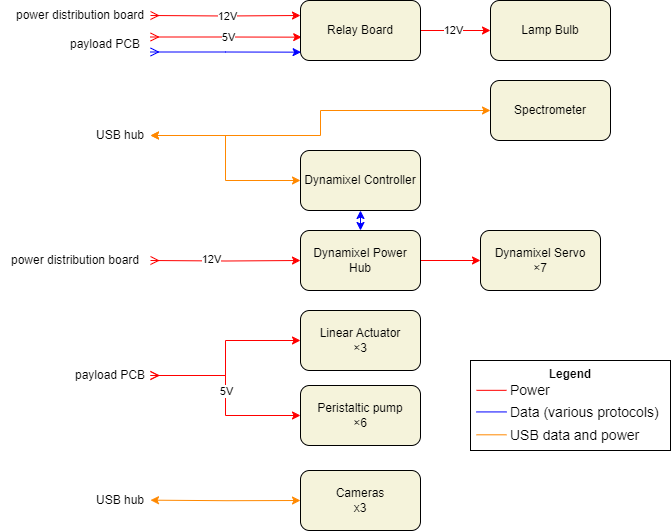

The diagram above was exported from draw.io. Its source (the exported page's mxGraphModel, read from the mxfile embedded in the PNG):
<mxGraphModel dx="1050" dy="534" grid="1" gridSize="10" guides="1" tooltips="1" connect="1" arrows="1" fold="1" page="1" pageScale="1" pageWidth="850" pageHeight="1100" math="0" shadow="0">
  <root>
    <mxCell id="0" />
    <mxCell id="1" parent="0" />
    <mxCell id="Jvr-1fGynULwfJA3M7aw-16" style="edgeStyle=orthogonalEdgeStyle;rounded=0;orthogonalLoop=1;jettySize=auto;html=1;exitX=1;exitY=0.25;exitDx=0;exitDy=0;entryX=0.01;entryY=0.611;entryDx=0;entryDy=0;strokeColor=#ff0000;startArrow=ERmany;startFill=0;entryPerimeter=0;" parent="1" source="RN9KHT8utH2T0pup-TkN-6" target="Jvr-1fGynULwfJA3M7aw-5" edge="1">
      <mxGeometry relative="1" as="geometry">
        <mxPoint x="240" y="100.00000000000006" as="sourcePoint" />
      </mxGeometry>
    </mxCell>
    <mxCell id="Jvr-1fGynULwfJA3M7aw-20" value="5V" style="edgeLabel;html=1;align=center;verticalAlign=middle;resizable=0;points=[];" parent="Jvr-1fGynULwfJA3M7aw-16" connectable="0" vertex="1">
      <mxGeometry x="0.0337" relative="1" as="geometry">
        <mxPoint as="offset" />
      </mxGeometry>
    </mxCell>
    <mxCell id="Jvr-1fGynULwfJA3M7aw-1" value="Linear Actuator&lt;br&gt;×3" style="rounded=1;whiteSpace=wrap;html=1;fillColor=#F5F3DB;" parent="1" vertex="1">
      <mxGeometry x="390" y="380" width="120" height="60" as="geometry" />
    </mxCell>
    <mxCell id="Jvr-1fGynULwfJA3M7aw-2" value="Dynamixel Servo&lt;br&gt;×7" style="rounded=1;whiteSpace=wrap;html=1;fillColor=#F5F3DB;" parent="1" vertex="1">
      <mxGeometry x="570" y="300" width="120" height="60" as="geometry" />
    </mxCell>
    <mxCell id="Fsgr72DVVvb9oWfLSOrC-11" style="edgeStyle=orthogonalEdgeStyle;rounded=0;orthogonalLoop=1;jettySize=auto;html=1;exitX=0.5;exitY=1;exitDx=0;exitDy=0;entryX=0.5;entryY=0;entryDx=0;entryDy=0;strokeColor=#0000ff;startArrow=classic;startFill=1;" parent="1" source="Jvr-1fGynULwfJA3M7aw-3" target="Jvr-1fGynULwfJA3M7aw-4" edge="1">
      <mxGeometry relative="1" as="geometry" />
    </mxCell>
    <mxCell id="Jvr-1fGynULwfJA3M7aw-3" value="Dynamixel Controller" style="rounded=1;whiteSpace=wrap;html=1;fillColor=#F5F3DB;" parent="1" vertex="1">
      <mxGeometry x="390" y="220" width="120" height="60" as="geometry" />
    </mxCell>
    <mxCell id="Jvr-1fGynULwfJA3M7aw-27" style="edgeStyle=orthogonalEdgeStyle;rounded=0;orthogonalLoop=1;jettySize=auto;html=1;exitX=1;exitY=0.5;exitDx=0;exitDy=0;entryX=0;entryY=0.5;entryDx=0;entryDy=0;strokeColor=#ff0000;" parent="1" source="Jvr-1fGynULwfJA3M7aw-4" target="Jvr-1fGynULwfJA3M7aw-2" edge="1">
      <mxGeometry relative="1" as="geometry" />
    </mxCell>
    <mxCell id="Jvr-1fGynULwfJA3M7aw-4" value="Dynamixel Power Hub" style="rounded=1;whiteSpace=wrap;html=1;fillColor=#F5F3DB;" parent="1" vertex="1">
      <mxGeometry x="390" y="300" width="120" height="60" as="geometry" />
    </mxCell>
    <mxCell id="Jvr-1fGynULwfJA3M7aw-9" style="edgeStyle=orthogonalEdgeStyle;rounded=0;orthogonalLoop=1;jettySize=auto;html=1;exitX=1;exitY=0.5;exitDx=0;exitDy=0;entryX=0;entryY=0.5;entryDx=0;entryDy=0;strokeColor=#ff0000;" parent="1" source="Jvr-1fGynULwfJA3M7aw-5" target="Jvr-1fGynULwfJA3M7aw-6" edge="1">
      <mxGeometry relative="1" as="geometry" />
    </mxCell>
    <mxCell id="Jvr-1fGynULwfJA3M7aw-10" value="12V" style="edgeLabel;html=1;align=center;verticalAlign=middle;resizable=0;points=[];" parent="Jvr-1fGynULwfJA3M7aw-9" connectable="0" vertex="1">
      <mxGeometry x="-0.0956" y="1" relative="1" as="geometry">
        <mxPoint as="offset" />
      </mxGeometry>
    </mxCell>
    <mxCell id="Jvr-1fGynULwfJA3M7aw-5" value="Relay Board" style="rounded=1;whiteSpace=wrap;html=1;fillColor=#F5F3DB;" parent="1" vertex="1">
      <mxGeometry x="390" y="70" width="120" height="60" as="geometry" />
    </mxCell>
    <mxCell id="Jvr-1fGynULwfJA3M7aw-6" value="Lamp Bulb" style="rounded=1;whiteSpace=wrap;html=1;fillColor=#F5F3DB;" parent="1" vertex="1">
      <mxGeometry x="580" y="70" width="120" height="60" as="geometry" />
    </mxCell>
    <mxCell id="Jvr-1fGynULwfJA3M7aw-7" value="Spectrometer" style="rounded=1;whiteSpace=wrap;html=1;fillColor=#F5F3DB;" parent="1" vertex="1">
      <mxGeometry x="580" y="150" width="120" height="60" as="geometry" />
    </mxCell>
    <mxCell id="Jvr-1fGynULwfJA3M7aw-13" style="edgeStyle=orthogonalEdgeStyle;rounded=0;orthogonalLoop=1;jettySize=auto;html=1;exitX=1;exitY=0.5;exitDx=0;exitDy=0;entryX=0;entryY=0.5;entryDx=0;entryDy=0;strokeColor=#ff8800;startArrow=classic;startFill=1;" parent="1" source="RN9KHT8utH2T0pup-TkN-4" target="Jvr-1fGynULwfJA3M7aw-7" edge="1">
      <mxGeometry relative="1" as="geometry">
        <mxPoint x="310" y="170.00000000000003" as="targetPoint" />
        <mxPoint x="240" y="180" as="sourcePoint" />
      </mxGeometry>
    </mxCell>
    <mxCell id="Jvr-1fGynULwfJA3M7aw-17" style="edgeStyle=orthogonalEdgeStyle;rounded=0;orthogonalLoop=1;jettySize=auto;html=1;exitX=1;exitY=0.75;exitDx=0;exitDy=0;entryX=0.005;entryY=0.861;entryDx=0;entryDy=0;strokeColor=#0000FF;startArrow=ERmany;startFill=0;entryPerimeter=0;" parent="1" source="RN9KHT8utH2T0pup-TkN-6" target="Jvr-1fGynULwfJA3M7aw-5" edge="1">
      <mxGeometry relative="1" as="geometry">
        <mxPoint x="240" y="115.00000000000006" as="sourcePoint" />
      </mxGeometry>
    </mxCell>
    <mxCell id="Jvr-1fGynULwfJA3M7aw-18" style="edgeStyle=orthogonalEdgeStyle;rounded=0;orthogonalLoop=1;jettySize=auto;html=1;exitX=1;exitY=0.25;exitDx=0;exitDy=0;entryX=0;entryY=0.25;entryDx=0;entryDy=0;strokeColor=#ff0000;startArrow=ERmany;startFill=0;" parent="1" target="Jvr-1fGynULwfJA3M7aw-5" edge="1">
      <mxGeometry relative="1" as="geometry">
        <mxPoint x="240" y="85.00000000000006" as="sourcePoint" />
      </mxGeometry>
    </mxCell>
    <mxCell id="Jvr-1fGynULwfJA3M7aw-19" value="12V" style="edgeLabel;html=1;align=center;verticalAlign=middle;resizable=0;points=[];" parent="Jvr-1fGynULwfJA3M7aw-18" connectable="0" vertex="1">
      <mxGeometry x="0.021" relative="1" as="geometry">
        <mxPoint as="offset" />
      </mxGeometry>
    </mxCell>
    <mxCell id="Jvr-1fGynULwfJA3M7aw-24" style="edgeStyle=orthogonalEdgeStyle;rounded=0;orthogonalLoop=1;jettySize=auto;html=1;exitX=1;exitY=0.5;exitDx=0;exitDy=0;entryX=0;entryY=0.5;entryDx=0;entryDy=0;startArrow=classic;startFill=1;strokeColor=#ff8800;" parent="1" source="RN9KHT8utH2T0pup-TkN-4" target="Jvr-1fGynULwfJA3M7aw-3" edge="1">
      <mxGeometry relative="1" as="geometry">
        <mxPoint x="240" y="250" as="sourcePoint" />
      </mxGeometry>
    </mxCell>
    <mxCell id="Jvr-1fGynULwfJA3M7aw-26" style="edgeStyle=orthogonalEdgeStyle;rounded=0;orthogonalLoop=1;jettySize=auto;html=1;exitX=1;exitY=0.5;exitDx=0;exitDy=0;entryX=0;entryY=0.5;entryDx=0;entryDy=0;strokeColor=#ff0000;startArrow=ERmany;startFill=0;" parent="1" target="Jvr-1fGynULwfJA3M7aw-4" edge="1">
      <mxGeometry relative="1" as="geometry">
        <mxPoint x="240" y="330" as="sourcePoint" />
      </mxGeometry>
    </mxCell>
    <mxCell id="Jvr-1fGynULwfJA3M7aw-30" value="12V" style="edgeLabel;html=1;align=center;verticalAlign=middle;resizable=0;points=[];" parent="Jvr-1fGynULwfJA3M7aw-26" connectable="0" vertex="1">
      <mxGeometry x="-0.2074" y="2" relative="1" as="geometry">
        <mxPoint as="offset" />
      </mxGeometry>
    </mxCell>
    <mxCell id="Jvr-1fGynULwfJA3M7aw-29" style="edgeStyle=orthogonalEdgeStyle;rounded=0;orthogonalLoop=1;jettySize=auto;html=1;entryX=0;entryY=0.5;entryDx=0;entryDy=0;startArrow=ERmany;startFill=0;strokeColor=#ff0000;exitX=1;exitY=0.5;exitDx=0;exitDy=0;" parent="1" source="RN9KHT8utH2T0pup-TkN-9" target="Jvr-1fGynULwfJA3M7aw-1" edge="1">
      <mxGeometry relative="1" as="geometry">
        <mxPoint x="240" y="410" as="sourcePoint" />
      </mxGeometry>
    </mxCell>
    <mxCell id="Fsgr72DVVvb9oWfLSOrC-1" value="Peristaltic pump&lt;br&gt;×6" style="rounded=1;whiteSpace=wrap;html=1;fillColor=#F5F3DB;" parent="1" vertex="1">
      <mxGeometry x="390" y="455" width="120" height="60" as="geometry" />
    </mxCell>
    <mxCell id="Fsgr72DVVvb9oWfLSOrC-9" style="edgeStyle=orthogonalEdgeStyle;rounded=0;orthogonalLoop=1;jettySize=auto;html=1;entryX=0;entryY=0.5;entryDx=0;entryDy=0;strokeColor=#ff0000;startArrow=ERmany;startFill=0;exitX=1;exitY=0.5;exitDx=0;exitDy=0;" parent="1" source="RN9KHT8utH2T0pup-TkN-9" target="Fsgr72DVVvb9oWfLSOrC-1" edge="1">
      <mxGeometry relative="1" as="geometry">
        <mxPoint x="240" y="485" as="sourcePoint" />
      </mxGeometry>
    </mxCell>
    <mxCell id="Fsgr72DVVvb9oWfLSOrC-10" value="5V" style="edgeLabel;html=1;align=center;verticalAlign=middle;resizable=0;points=[];" parent="Fsgr72DVVvb9oWfLSOrC-9" connectable="0" vertex="1">
      <mxGeometry x="-0.11" relative="1" as="geometry">
        <mxPoint y="5" as="offset" />
      </mxGeometry>
    </mxCell>
    <mxCell id="Fsgr72DVVvb9oWfLSOrC-14" value="Cameras&lt;br&gt;x3" style="rounded=1;whiteSpace=wrap;html=1;fillColor=#F5F3DB;" parent="1" vertex="1">
      <mxGeometry x="390" y="540" width="120" height="60" as="geometry" />
    </mxCell>
    <mxCell id="Fsgr72DVVvb9oWfLSOrC-16" style="edgeStyle=orthogonalEdgeStyle;rounded=0;orthogonalLoop=1;jettySize=auto;html=1;exitX=1;exitY=0.5;exitDx=0;exitDy=0;entryX=0;entryY=0.5;entryDx=0;entryDy=0;startArrow=classic;startFill=1;strokeColor=#ff8800;" parent="1" target="Fsgr72DVVvb9oWfLSOrC-14" edge="1">
      <mxGeometry relative="1" as="geometry">
        <mxPoint x="240" y="569.6600000000001" as="sourcePoint" />
        <mxPoint x="390" y="569.6600000000001" as="targetPoint" />
      </mxGeometry>
    </mxCell>
    <mxCell id="q2F63AjiO5-zMM-vJFQ_-1" value="" style="group" parent="1" connectable="0" vertex="1">
      <mxGeometry x="560" y="430" width="200" height="90" as="geometry" />
    </mxCell>
    <mxCell id="q2F63AjiO5-zMM-vJFQ_-2" value="" style="group" parent="q2F63AjiO5-zMM-vJFQ_-1" connectable="0" vertex="1">
      <mxGeometry width="200" height="90" as="geometry" />
    </mxCell>
    <mxCell id="q2F63AjiO5-zMM-vJFQ_-3" value="" style="group" parent="q2F63AjiO5-zMM-vJFQ_-2" connectable="0" vertex="1">
      <mxGeometry width="200" height="90" as="geometry" />
    </mxCell>
    <mxCell id="q2F63AjiO5-zMM-vJFQ_-4" value="&lt;b&gt;Legend&lt;/b&gt;" style="rounded=0;whiteSpace=wrap;html=1;verticalAlign=top;" parent="q2F63AjiO5-zMM-vJFQ_-3" vertex="1">
      <mxGeometry width="200" height="90" as="geometry" />
    </mxCell>
    <mxCell id="q2F63AjiO5-zMM-vJFQ_-5" value="" style="edgeStyle=none;orthogonalLoop=1;jettySize=auto;html=1;rounded=0;endArrow=none;endFill=0;strokeColor=#ff0000;" parent="q2F63AjiO5-zMM-vJFQ_-3" edge="1">
      <mxGeometry width="80" relative="1" as="geometry">
        <mxPoint x="6" y="29.825974025974034" as="sourcePoint" />
        <mxPoint x="36" y="29.825974025974034" as="targetPoint" />
        <Array as="points" />
      </mxGeometry>
    </mxCell>
    <mxCell id="q2F63AjiO5-zMM-vJFQ_-7" value="" style="edgeStyle=none;orthogonalLoop=1;jettySize=auto;html=1;rounded=0;endArrow=none;endFill=0;strokeColor=#0000ff;" parent="q2F63AjiO5-zMM-vJFQ_-3" edge="1">
      <mxGeometry width="80" relative="1" as="geometry">
        <mxPoint x="6" y="51.43376623376625" as="sourcePoint" />
        <mxPoint x="36" y="51.43376623376625" as="targetPoint" />
        <Array as="points" />
      </mxGeometry>
    </mxCell>
    <mxCell id="q2F63AjiO5-zMM-vJFQ_-8" value="" style="edgeStyle=none;orthogonalLoop=1;jettySize=auto;html=1;rounded=0;endArrow=none;endFill=0;strokeColor=#FF8800;" parent="q2F63AjiO5-zMM-vJFQ_-2" edge="1">
      <mxGeometry width="80" relative="1" as="geometry">
        <mxPoint x="6" y="74.31168831168837" as="sourcePoint" />
        <mxPoint x="36" y="74.31168831168837" as="targetPoint" />
        <Array as="points" />
      </mxGeometry>
    </mxCell>
    <mxCell id="q2F63AjiO5-zMM-vJFQ_-9" value="&lt;p style=&quot;line-height: 160%;&quot;&gt;Power&lt;br style=&quot;font-size: 14px;&quot;&gt;Data (various protocols)&lt;br style=&quot;font-size: 14px;&quot;&gt;USB data and power&lt;/p&gt;" style="text;html=1;strokeColor=none;fillColor=none;align=left;verticalAlign=top;whiteSpace=wrap;rounded=0;fontSize=14;spacingTop=0;spacing=0;spacingLeft=0;" parent="q2F63AjiO5-zMM-vJFQ_-1" vertex="1">
      <mxGeometry x="40" width="160" height="63.00000000000001" as="geometry" />
    </mxCell>
    <mxCell id="RN9KHT8utH2T0pup-TkN-4" value="USB hub" style="text;html=1;strokeColor=none;fillColor=none;align=center;verticalAlign=middle;whiteSpace=wrap;rounded=0;" parent="1" vertex="1">
      <mxGeometry x="180" y="190" width="60" height="30" as="geometry" />
    </mxCell>
    <mxCell id="RN9KHT8utH2T0pup-TkN-5" value="power distribution board" style="text;html=1;strokeColor=none;fillColor=none;align=center;verticalAlign=middle;whiteSpace=wrap;rounded=0;" parent="1" vertex="1">
      <mxGeometry x="90" y="315" width="150" height="30" as="geometry" />
    </mxCell>
    <mxCell id="RN9KHT8utH2T0pup-TkN-6" value="payload PCB" style="text;html=1;strokeColor=none;fillColor=none;align=center;verticalAlign=middle;whiteSpace=wrap;rounded=0;" parent="1" vertex="1">
      <mxGeometry x="150" y="99" width="90" height="30" as="geometry" />
    </mxCell>
    <mxCell id="RN9KHT8utH2T0pup-TkN-7" value="power distribution board" style="text;html=1;strokeColor=none;fillColor=none;align=center;verticalAlign=middle;whiteSpace=wrap;rounded=0;" parent="1" vertex="1">
      <mxGeometry x="100" y="70" width="140" height="30" as="geometry" />
    </mxCell>
    <mxCell id="RN9KHT8utH2T0pup-TkN-8" value="USB hub" style="text;html=1;strokeColor=none;fillColor=none;align=center;verticalAlign=middle;whiteSpace=wrap;rounded=0;" parent="1" vertex="1">
      <mxGeometry x="180" y="555" width="60" height="30" as="geometry" />
    </mxCell>
    <mxCell id="RN9KHT8utH2T0pup-TkN-9" value="payload PCB" style="text;html=1;strokeColor=none;fillColor=none;align=center;verticalAlign=middle;whiteSpace=wrap;rounded=0;" parent="1" vertex="1">
      <mxGeometry x="160" y="430" width="80" height="30" as="geometry" />
    </mxCell>
  </root>
</mxGraphModel>